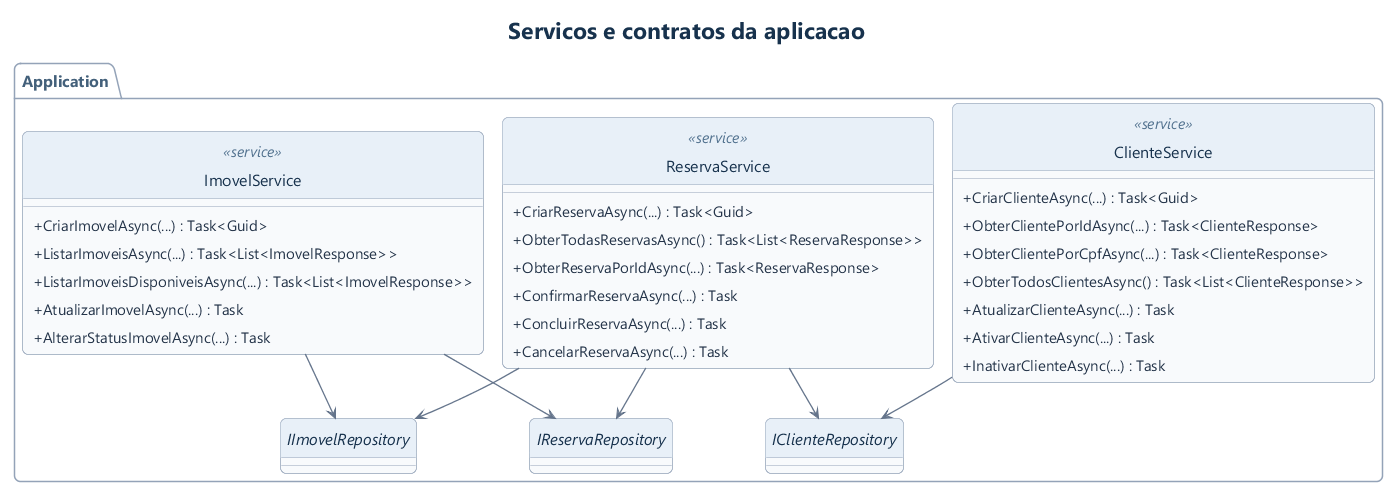

The diagram above was rendered by PlantUML. Its source (embedded in the PNG):
@startuml
!include estilo.iuml
!pragma layout smetana
title Servicos e contratos da aplicacao
package Application {
 class ClienteService <<service>> {
  +CriarClienteAsync(...) : Task<Guid>
  +ObterClientePorIdAsync(...) : Task<ClienteResponse>
  +ObterClientePorCpfAsync(...) : Task<ClienteResponse>
  +ObterTodosClientesAsync() : Task<List<ClienteResponse>>
  +AtualizarClienteAsync(...) : Task
  +AtivarClienteAsync(...) : Task
  +InativarClienteAsync(...) : Task
 }
 class ImovelService <<service>> {
  +CriarImovelAsync(...) : Task<Guid>
  +ListarImoveisAsync(...) : Task<List<ImovelResponse>>
  +ListarImoveisDisponiveisAsync(...) : Task<List<ImovelResponse>>
  +AtualizarImovelAsync(...) : Task
  +AlterarStatusImovelAsync(...) : Task
 }
 class ReservaService <<service>> {
  +CriarReservaAsync(...) : Task<Guid>
  +ObterTodasReservasAsync() : Task<List<ReservaResponse>>
  +ObterReservaPorIdAsync(...) : Task<ReservaResponse>
  +ConfirmarReservaAsync(...) : Task
  +ConcluirReservaAsync(...) : Task
  +CancelarReservaAsync(...) : Task
 }
 interface IClienteRepository
 interface IImovelRepository
 interface IReservaRepository
}
ClienteService --> IClienteRepository
ImovelService --> IImovelRepository
ImovelService --> IReservaRepository
ReservaService --> IClienteRepository
ReservaService --> IImovelRepository
ReservaService --> IReservaRepository
@enduml